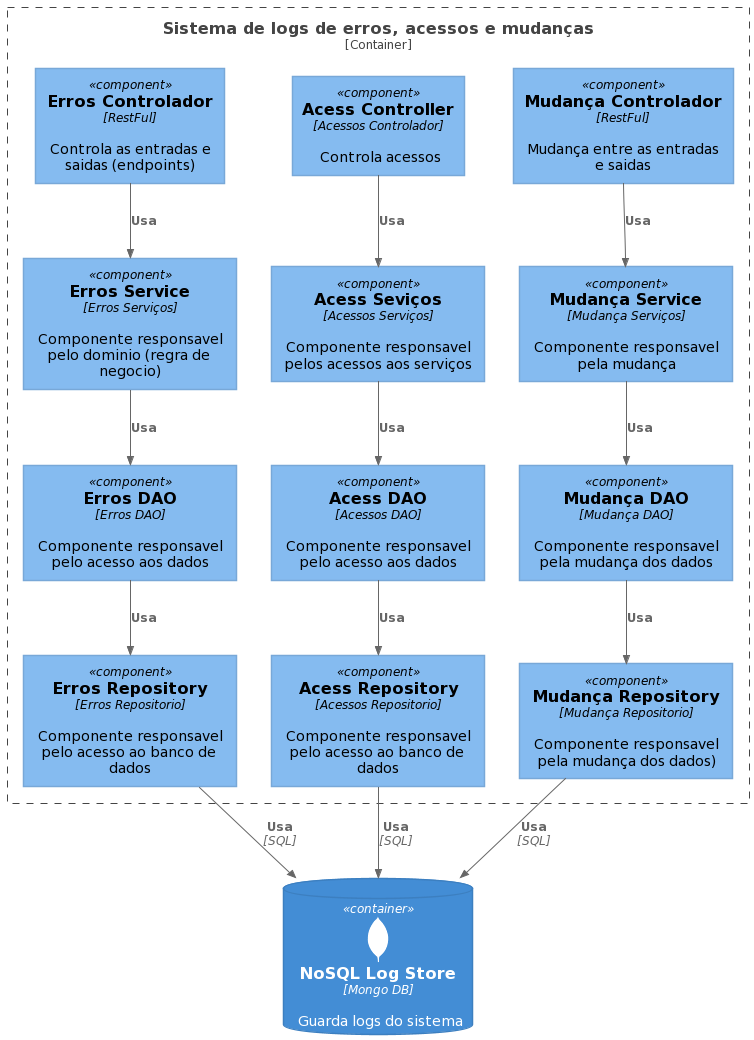

The diagram above was rendered by PlantUML. Its source (embedded in the PNG):
@startuml
!include https://raw.githubusercontent.com/plantuml-stdlib/C4-PlantUML/master/C4_Component.puml
!include https://raw.githubusercontent.com/plantuml-stdlib/C4-PlantUML/master/C4_Container.puml
!define DEVICONS https://raw.githubusercontent.com/tupadr3/plantuml-icon-font-sprites/master/devicons

!include DEVICONS/mongodb.puml

ContainerDb(mongodb, "NoSQL Log Store", "Mongo DB", "Guarda logs do sistema", $sprite="mongodb")

Container_Boundary(log_system, "Sistema de logs de erros, acessos e mudanças"){
    Component(errosController, "Erros Controlador", "RestFul", "Controla as entradas e saidas (endpoints)")
    Component(errosServices, "Erros Service", "Erros Serviços", "Componente responsavel pelo dominio (regra de negocio)")
    Component(errosDAO, "Erros DAO", "Erros DAO", "Componente responsavel pelo acesso aos dados")
    Component(errosRepository, "Erros Repository", "Erros Repositorio", "Componente responsavel pelo acesso ao banco de dados")
    
    Rel(errosController,errosServices, "Usa")
    Rel(errosServices,errosDAO, "Usa")
    Rel(errosDAO,errosRepository, "Usa")
    Rel(errosRepository,mongodb, "Usa", "SQL")
    
    Component(acessController, "Acess Controller ", "Acessos Controlador", "Controla acessos")
    Component(acessServices, "Acess Seviços", "Acessos Serviços", "Componente responsavel pelos acessos aos serviços")
    Component(acessDAO, "Acess DAO", "Acessos DAO", "Componente responsavel pelo acesso aos dados")
    Component(acessRepository, "Acess Repository", "Acessos Repositorio", "Componente responsavel pelo acesso ao banco de dados")

    Rel(acessController,acessServices, "Usa")
    Rel(acessServices,acessDAO,"Usa")
    Rel(acessDAO,acessRepository,"Usa")
    Rel(acessRepository,mongodb, "Usa", "SQL")

    Component(mudançaController, "Mudança Controlador", "RestFul", "Mudança entre as entradas e saidas")
    Component(mudançaServices, "Mudança Service", "Mudança Serviços", "Componente responsavel pela mudança")
    Component(mudançaDAO, "Mudança DAO", "Mudança DAO", "Componente responsavel pela mudança dos dados")
    Component(mudançaRepository, "Mudança Repository", "Mudança Repositorio", "Componente responsavel pela mudança dos dados)")
    
    Rel(mudançaController,mudançaServices, "Usa")
    Rel(mudançaServices,mudançaDAO,"Usa")
    Rel(mudançaDAO,mudançaRepository,"Usa")
    Rel(mudançaRepository,mongodb, "Usa", "SQL")
   

}
@enduml